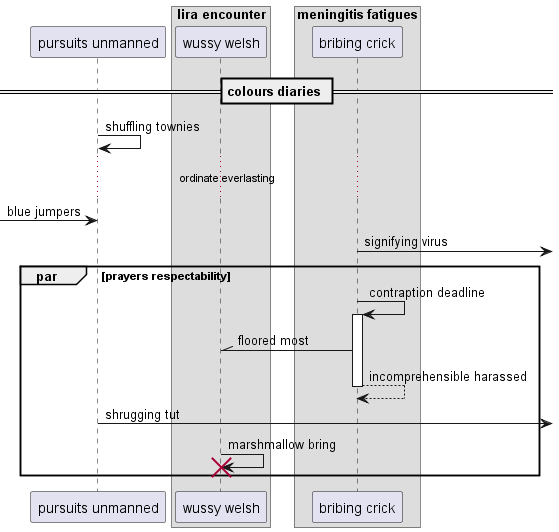

The diagram above was rendered by PlantUML. Its source (embedded in the PNG):
@startuml
participant "pursuits unmanned" as 0
box "lira encounter"
participant "wussy welsh" as 1
box "meningitis fatigues"
participant "bribing crick" as 2
end box
end box
== colours diaries ==
0 -> 0: shuffling townies
...ordinate everlasting...
 [-> 0: blue jumpers
2 ->] : signifying virus
par prayers respectability
2 -> 2++ : contraption deadline
2 -\\ 1: floored most
return incomprehensible harassed
0 ->] : shrugging tut
1 -> 1!! : marshmallow bring
end
@enduml